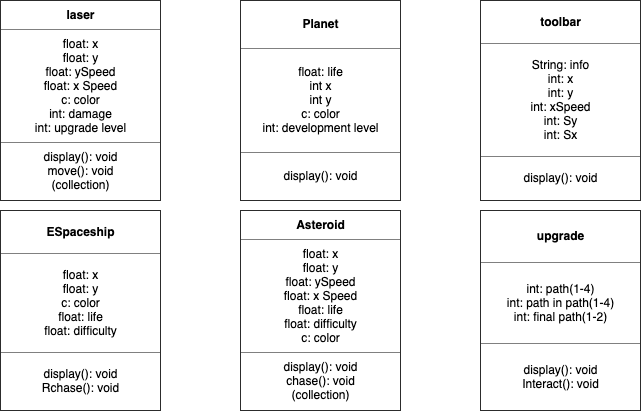

The diagram above was exported from draw.io. Its source (the exported page's mxGraphModel, read from the mxfile embedded in the PNG):
<mxGraphModel dx="954" dy="1131" grid="1" gridSize="10" guides="1" tooltips="1" connect="1" arrows="1" fold="1" page="1" pageScale="1" pageWidth="850" pageHeight="1100" math="0" shadow="0">
  <root>
    <mxCell id="0" />
    <mxCell id="1" parent="0" />
    <mxCell id="eiiOmRuhFJlYARPDb420-2" value="&lt;table border=&quot;1&quot; width=&quot;100%&quot; cellpadding=&quot;4&quot; style=&quot;width: 100% ; height: 100% ; border-collapse: collapse&quot;&gt;&lt;tbody&gt;&lt;tr&gt;&lt;th align=&quot;center&quot;&gt;laser&lt;/th&gt;&lt;/tr&gt;&lt;tr&gt;&lt;td align=&quot;center&quot;&gt;float: x&lt;br&gt;float: y&lt;br&gt;float: ySpeed&lt;br&gt;float: x Speed&lt;br&gt;c: color&lt;br&gt;int: damage&lt;br&gt;int: upgrade level&lt;/td&gt;&lt;/tr&gt;&lt;tr&gt;&lt;td align=&quot;center&quot;&gt;display(): void&lt;br&gt;move(): void&lt;br&gt;(collection)&lt;/td&gt;&lt;/tr&gt;&lt;/tbody&gt;&lt;/table&gt;" style="text;html=1;strokeColor=none;fillColor=none;overflow=fill;" parent="1" vertex="1">
      <mxGeometry x="40" y="20" width="160" height="200" as="geometry" />
    </mxCell>
    <mxCell id="eiiOmRuhFJlYARPDb420-3" value="&lt;table border=&quot;1&quot; width=&quot;100%&quot; cellpadding=&quot;4&quot; style=&quot;width: 100% ; height: 100% ; border-collapse: collapse&quot;&gt;&lt;tbody&gt;&lt;tr&gt;&lt;th align=&quot;center&quot;&gt;Asteroid&lt;/th&gt;&lt;/tr&gt;&lt;tr&gt;&lt;td align=&quot;center&quot;&gt;float: x&lt;br&gt;float: y&lt;br&gt;float: ySpeed&lt;br&gt;float: x Speed&lt;br&gt;float: life&lt;br&gt;float: difficulty&lt;br&gt;c: color&lt;br&gt;&lt;/td&gt;&lt;/tr&gt;&lt;tr&gt;&lt;td align=&quot;center&quot;&gt;display(): void&lt;br&gt;chase(): void&lt;br&gt;(collection)&lt;/td&gt;&lt;/tr&gt;&lt;/tbody&gt;&lt;/table&gt;" style="text;html=1;strokeColor=none;fillColor=none;overflow=fill;" parent="1" vertex="1">
      <mxGeometry x="280" y="230" width="160" height="200" as="geometry" />
    </mxCell>
    <mxCell id="eiiOmRuhFJlYARPDb420-4" value="&lt;table border=&quot;1&quot; width=&quot;100%&quot; cellpadding=&quot;4&quot; style=&quot;width: 100% ; height: 100% ; border-collapse: collapse&quot;&gt;&lt;tbody&gt;&lt;tr&gt;&lt;th align=&quot;center&quot;&gt;ESpaceship&lt;/th&gt;&lt;/tr&gt;&lt;tr&gt;&lt;td align=&quot;center&quot;&gt;float: x&lt;br&gt;float: y&lt;br&gt;c: color&lt;br&gt;float: life&lt;br&gt;float: difficulty&lt;/td&gt;&lt;/tr&gt;&lt;tr&gt;&lt;td align=&quot;center&quot;&gt;display(): void&lt;br&gt;Rchase(): void&lt;/td&gt;&lt;/tr&gt;&lt;/tbody&gt;&lt;/table&gt;" style="text;html=1;strokeColor=none;fillColor=none;overflow=fill;" parent="1" vertex="1">
      <mxGeometry x="40" y="230" width="160" height="200" as="geometry" />
    </mxCell>
    <mxCell id="eiiOmRuhFJlYARPDb420-5" value="&lt;table border=&quot;1&quot; width=&quot;100%&quot; cellpadding=&quot;4&quot; style=&quot;width: 100% ; height: 100% ; border-collapse: collapse&quot;&gt;&lt;tbody&gt;&lt;tr&gt;&lt;th align=&quot;center&quot;&gt;toolbar&lt;/th&gt;&lt;/tr&gt;&lt;tr&gt;&lt;td align=&quot;center&quot;&gt;String: info&lt;br&gt;int: x&lt;br&gt;int: y&lt;br&gt;int: xSpeed&lt;br&gt;int: Sy&lt;br&gt;int: Sx&lt;/td&gt;&lt;/tr&gt;&lt;tr&gt;&lt;td align=&quot;center&quot;&gt;display(): void&lt;br&gt;&lt;/td&gt;&lt;/tr&gt;&lt;/tbody&gt;&lt;/table&gt;" style="text;html=1;strokeColor=none;fillColor=none;overflow=fill;" parent="1" vertex="1">
      <mxGeometry x="520" y="20" width="160" height="200" as="geometry" />
    </mxCell>
    <mxCell id="eiiOmRuhFJlYARPDb420-6" value="&lt;table border=&quot;1&quot; width=&quot;100%&quot; cellpadding=&quot;4&quot; style=&quot;width: 100% ; height: 100% ; border-collapse: collapse&quot;&gt;&lt;tbody&gt;&lt;tr&gt;&lt;th align=&quot;center&quot;&gt;Planet&lt;/th&gt;&lt;/tr&gt;&lt;tr&gt;&lt;td align=&quot;center&quot;&gt;float: life&lt;br&gt;int x&lt;br&gt;int y&lt;br&gt;c: color&lt;br&gt;int: development level&lt;/td&gt;&lt;/tr&gt;&lt;tr&gt;&lt;td align=&quot;center&quot;&gt;display(): void&lt;/td&gt;&lt;/tr&gt;&lt;/tbody&gt;&lt;/table&gt;" style="text;html=1;strokeColor=none;fillColor=none;overflow=fill;" parent="1" vertex="1">
      <mxGeometry x="280" y="20" width="160" height="200" as="geometry" />
    </mxCell>
    <mxCell id="eiiOmRuhFJlYARPDb420-7" value="&lt;table border=&quot;1&quot; width=&quot;100%&quot; cellpadding=&quot;4&quot; style=&quot;width: 100% ; height: 100% ; border-collapse: collapse&quot;&gt;&lt;tbody&gt;&lt;tr&gt;&lt;th align=&quot;center&quot;&gt;upgrade&lt;/th&gt;&lt;/tr&gt;&lt;tr&gt;&lt;td align=&quot;center&quot;&gt;int: path(1-4)&lt;br&gt;int: path in path(1-4)&lt;br&gt;int: final path(1-2)&lt;/td&gt;&lt;/tr&gt;&lt;tr&gt;&lt;td align=&quot;center&quot;&gt;display(): void&lt;br&gt;Interact(): void&lt;/td&gt;&lt;/tr&gt;&lt;/tbody&gt;&lt;/table&gt;" style="text;html=1;strokeColor=none;fillColor=none;overflow=fill;" parent="1" vertex="1">
      <mxGeometry x="520" y="230" width="160" height="200" as="geometry" />
    </mxCell>
  </root>
</mxGraphModel>